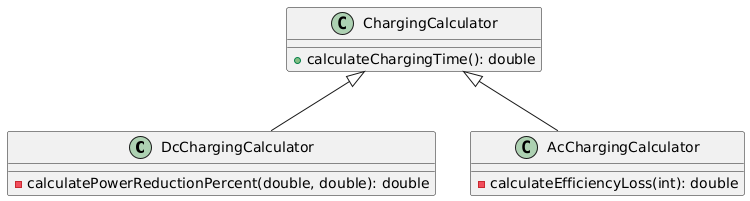

The diagram above was rendered by PlantUML. Its source (embedded in the PNG):
@startuml
class DcChargingCalculator {
    - calculatePowerReductionPercent(double, double): double
}

class AcChargingCalculator {
    - calculateEfficiencyLoss(int): double
}

class ChargingCalculator {
    + calculateChargingTime(): double
}

ChargingCalculator <|-- DcChargingCalculator
ChargingCalculator <|-- AcChargingCalculator
@enduml